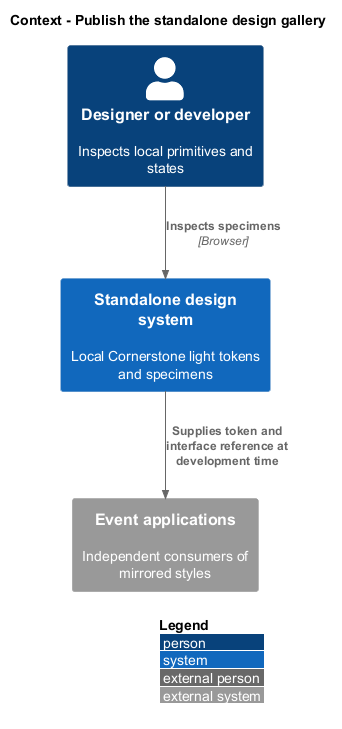

The diagram above was rendered by PlantUML. Its source (embedded in the PNG):
@startuml
!include <C4/C4_Context>
LAYOUT_WITH_LEGEND()
title Context - Publish the standalone design gallery
Person(reviewer, "Designer or developer", "Inspects local primitives and states")
System(gallery, "Standalone design system", "Local Cornerstone light tokens and specimens")
System_Ext(apps, "Event applications", "Independent consumers of mirrored styles")
Rel(reviewer, gallery, "Inspects specimens", "Browser")
Rel(gallery, apps, "Supplies token and interface reference at development time")
@enduml